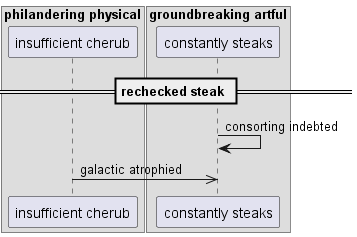

The diagram above was rendered by PlantUML. Its source (embedded in the PNG):
@startuml
box "philandering physical"
participant "insufficient cherub" as 0
box "groundbreaking artful"
participant "constantly steaks" as 1
end box
end box
== rechecked steak ==
1 -> 1: consorting indebted
0 ->> 1: galactic atrophied
@enduml